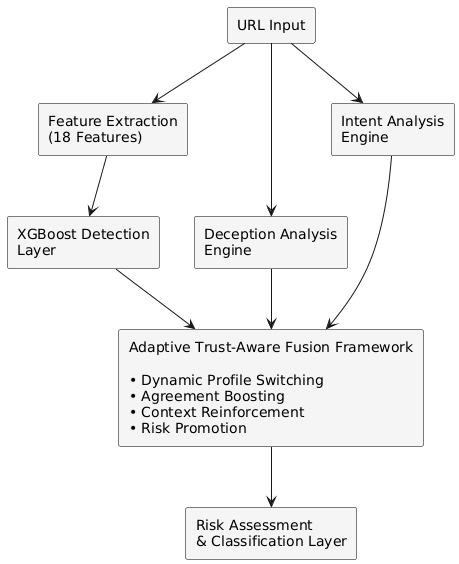

The diagram above was rendered by PlantUML. Its source (embedded in the PNG):
@startuml
skinparam backgroundColor white
skinparam defaultFontName Arial
skinparam rectangle {
BackgroundColor #F5F5F5
BorderColor Black
}

rectangle "URL Input" as URL

rectangle "Feature Extraction\n(18 Features)" as FE

rectangle "XGBoost Detection\nLayer" as ML

rectangle "Deception Analysis\nEngine" as DE

rectangle "Intent Analysis\nEngine" as IA

rectangle "Adaptive Trust-Aware Fusion Framework\n\n• Dynamic Profile Switching\n• Agreement Boosting\n• Context Reinforcement\n• Risk Promotion" as FUSION

rectangle "Risk Assessment\n& Classification Layer" as RISK

URL --> FE
URL --> DE
URL --> IA

FE --> ML

ML --> FUSION
DE --> FUSION
IA --> FUSION

FUSION --> RISK
@enduml